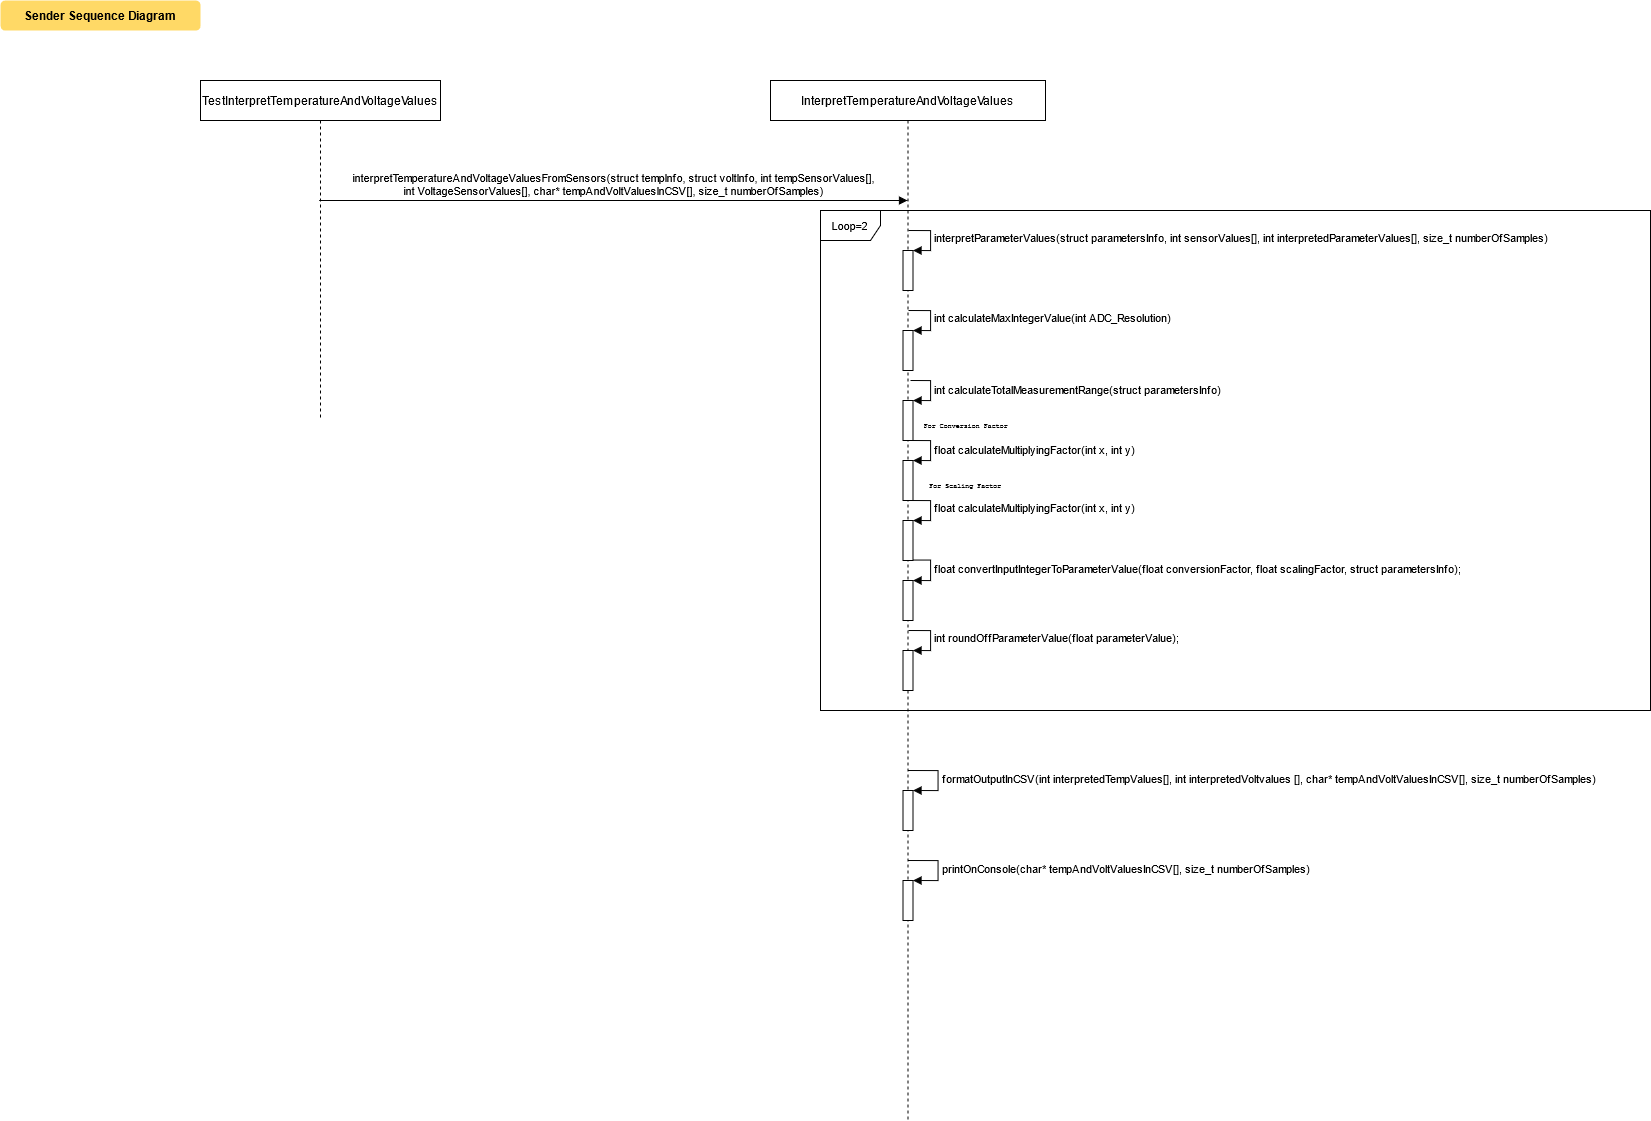

The diagram above was exported from draw.io. Its source (the exported page's mxGraphModel, read from the mxfile embedded in the PNG):
<mxGraphModel dx="5487" dy="1775" grid="1" gridSize="10" guides="1" tooltips="1" connect="1" arrows="1" fold="1" page="0" pageScale="1.5" pageWidth="826" pageHeight="1169" background="none" math="0" shadow="0">
  <root>
    <mxCell id="0" />
    <mxCell id="1" parent="0" />
    <mxCell id="71" value="Sender Sequence Diagram" style="rounded=1;fontStyle=1;fillColor=#FFD966;strokeColor=none" parent="1" vertex="1">
      <mxGeometry x="-3240" y="-440" width="200" height="30" as="geometry" />
    </mxCell>
    <mxCell id="WJR5638nfoaeS83OJ75Q-89" value="InterpretTemperatureAndVoltageValues" style="shape=umlLifeline;perimeter=lifelinePerimeter;whiteSpace=wrap;html=1;container=1;collapsible=0;recursiveResize=0;outlineConnect=0;" vertex="1" parent="1">
      <mxGeometry x="-2470" y="-360" width="275" height="1040" as="geometry" />
    </mxCell>
    <mxCell id="WJR5638nfoaeS83OJ75Q-92" value="" style="html=1;points=[];perimeter=orthogonalPerimeter;" vertex="1" parent="WJR5638nfoaeS83OJ75Q-89">
      <mxGeometry x="132.5" y="170" width="10" height="40" as="geometry" />
    </mxCell>
    <mxCell id="WJR5638nfoaeS83OJ75Q-93" value="&lt;div&gt;interpretParameterValues(struct parametersInfo, int sensorValues[], int interpretedParameterValues[], size_t numberOfSamples)&lt;/div&gt;" style="edgeStyle=orthogonalEdgeStyle;html=1;align=left;spacingLeft=2;endArrow=block;rounded=0;entryX=1;entryY=0;" edge="1" target="WJR5638nfoaeS83OJ75Q-92" parent="WJR5638nfoaeS83OJ75Q-89">
      <mxGeometry relative="1" as="geometry">
        <mxPoint x="138" y="150" as="sourcePoint" />
        <Array as="points">
          <mxPoint x="160" y="150" />
          <mxPoint x="160" y="170" />
        </Array>
      </mxGeometry>
    </mxCell>
    <mxCell id="WJR5638nfoaeS83OJ75Q-94" value="" style="html=1;points=[];perimeter=orthogonalPerimeter;" vertex="1" parent="WJR5638nfoaeS83OJ75Q-89">
      <mxGeometry x="132.5" y="250" width="10" height="40" as="geometry" />
    </mxCell>
    <mxCell id="WJR5638nfoaeS83OJ75Q-95" value="&lt;span class=&quot;pl-k&quot;&gt;int&lt;/span&gt; &lt;span class=&quot;pl-en&quot;&gt;calculateMaxIntegerValue&lt;/span&gt;(&lt;span class=&quot;pl-k&quot;&gt;int&lt;/span&gt; ADC_Resolution)" style="edgeStyle=orthogonalEdgeStyle;html=1;align=left;spacingLeft=2;endArrow=block;rounded=0;entryX=1;entryY=0;" edge="1" target="WJR5638nfoaeS83OJ75Q-94" parent="WJR5638nfoaeS83OJ75Q-89">
      <mxGeometry relative="1" as="geometry">
        <mxPoint x="138" y="230" as="sourcePoint" />
        <Array as="points">
          <mxPoint x="138" y="230" />
          <mxPoint x="160" y="230" />
          <mxPoint x="160" y="250" />
        </Array>
      </mxGeometry>
    </mxCell>
    <mxCell id="WJR5638nfoaeS83OJ75Q-96" value="" style="html=1;points=[];perimeter=orthogonalPerimeter;" vertex="1" parent="WJR5638nfoaeS83OJ75Q-89">
      <mxGeometry x="132.5" y="320" width="10" height="40" as="geometry" />
    </mxCell>
    <mxCell id="WJR5638nfoaeS83OJ75Q-97" value="&lt;span class=&quot;pl-en&quot;&gt;int calculateTotalMeasurementRange(struct parametersInfo)&lt;br&gt;&lt;/span&gt;" style="edgeStyle=orthogonalEdgeStyle;html=1;align=left;spacingLeft=2;endArrow=block;rounded=0;entryX=1;entryY=0;" edge="1" target="WJR5638nfoaeS83OJ75Q-96" parent="WJR5638nfoaeS83OJ75Q-89">
      <mxGeometry relative="1" as="geometry">
        <mxPoint x="140" y="300" as="sourcePoint" />
        <Array as="points">
          <mxPoint x="160" y="300" />
          <mxPoint x="160" y="320" />
        </Array>
      </mxGeometry>
    </mxCell>
    <mxCell id="WJR5638nfoaeS83OJ75Q-98" value="" style="html=1;points=[];perimeter=orthogonalPerimeter;" vertex="1" parent="WJR5638nfoaeS83OJ75Q-89">
      <mxGeometry x="132.5" y="380" width="10" height="40" as="geometry" />
    </mxCell>
    <mxCell id="WJR5638nfoaeS83OJ75Q-99" value="&lt;span class=&quot;pl-k&quot;&gt;float&lt;/span&gt; &lt;span class=&quot;pl-en&quot;&gt;calculateMultiplyingFactor&lt;/span&gt;(&lt;span class=&quot;pl-k&quot;&gt;int&lt;/span&gt; x, &lt;span class=&quot;pl-k&quot;&gt;int&lt;/span&gt; y) " style="edgeStyle=orthogonalEdgeStyle;html=1;align=left;spacingLeft=2;endArrow=block;rounded=0;entryX=1;entryY=0;" edge="1" target="WJR5638nfoaeS83OJ75Q-98" parent="WJR5638nfoaeS83OJ75Q-89">
      <mxGeometry relative="1" as="geometry">
        <mxPoint x="140" y="360" as="sourcePoint" />
        <Array as="points">
          <mxPoint x="160" y="360" />
          <mxPoint x="160" y="380" />
        </Array>
      </mxGeometry>
    </mxCell>
    <mxCell id="WJR5638nfoaeS83OJ75Q-102" value="&lt;font face=&quot;Courier New&quot;&gt;For Conversion Factor&lt;/font&gt;" style="text;html=1;strokeColor=none;fillColor=none;align=center;verticalAlign=middle;whiteSpace=wrap;rounded=0;fontSize=7;fontFamily=Comic Sans MS;" vertex="1" parent="WJR5638nfoaeS83OJ75Q-89">
      <mxGeometry x="127.5" y="330" width="135" height="30" as="geometry" />
    </mxCell>
    <mxCell id="WJR5638nfoaeS83OJ75Q-104" value="" style="html=1;points=[];perimeter=orthogonalPerimeter;fontFamily=Comic Sans MS;fontSize=7;" vertex="1" parent="WJR5638nfoaeS83OJ75Q-89">
      <mxGeometry x="132.5" y="500" width="10" height="40" as="geometry" />
    </mxCell>
    <mxCell id="WJR5638nfoaeS83OJ75Q-105" value="&lt;span class=&quot;pl-k&quot; style=&quot;font-size: 11px&quot;&gt;float&lt;/span&gt; &lt;span class=&quot;pl-en&quot; style=&quot;font-size: 11px&quot;&gt;convertInputIntegerToParameterValue&lt;/span&gt;(&lt;span class=&quot;pl-k&quot; style=&quot;font-size: 11px&quot;&gt;float&lt;/span&gt; conversionFactor, &lt;span class=&quot;pl-k&quot; style=&quot;font-size: 11px&quot;&gt;float&lt;/span&gt; scalingFactor, &lt;span class=&quot;pl-k&quot; style=&quot;font-size: 11px&quot;&gt;struct parametersInfo)&lt;/span&gt;;" style="edgeStyle=orthogonalEdgeStyle;html=1;align=left;spacingLeft=2;endArrow=block;rounded=0;entryX=1;entryY=0;fontFamily=Helvetica;fontSize=11;exitX=0.72;exitY=0.989;exitDx=0;exitDy=0;exitPerimeter=0;" edge="1" target="WJR5638nfoaeS83OJ75Q-104" parent="WJR5638nfoaeS83OJ75Q-89" source="WJR5638nfoaeS83OJ75Q-100">
      <mxGeometry relative="1" as="geometry">
        <mxPoint x="125" y="480" as="sourcePoint" />
        <Array as="points">
          <mxPoint x="160" y="480" />
          <mxPoint x="160" y="500" />
        </Array>
      </mxGeometry>
    </mxCell>
    <mxCell id="WJR5638nfoaeS83OJ75Q-100" value="" style="html=1;points=[];perimeter=orthogonalPerimeter;" vertex="1" parent="WJR5638nfoaeS83OJ75Q-89">
      <mxGeometry x="132.5" y="440" width="10" height="40" as="geometry" />
    </mxCell>
    <mxCell id="WJR5638nfoaeS83OJ75Q-106" value="" style="html=1;points=[];perimeter=orthogonalPerimeter;fontFamily=Comic Sans MS;fontSize=7;" vertex="1" parent="WJR5638nfoaeS83OJ75Q-89">
      <mxGeometry x="132.5" y="570" width="10" height="40" as="geometry" />
    </mxCell>
    <mxCell id="WJR5638nfoaeS83OJ75Q-103" value="For Scaling Factor" style="text;html=1;strokeColor=none;fillColor=none;align=center;verticalAlign=middle;whiteSpace=wrap;rounded=0;fontFamily=Courier New;fontSize=7;" vertex="1" parent="WJR5638nfoaeS83OJ75Q-89">
      <mxGeometry x="120" y="390" width="150" height="30" as="geometry" />
    </mxCell>
    <mxCell id="WJR5638nfoaeS83OJ75Q-111" value="" style="html=1;points=[];perimeter=orthogonalPerimeter;fontFamily=Helvetica;fontSize=11;" vertex="1" parent="WJR5638nfoaeS83OJ75Q-89">
      <mxGeometry x="132.5" y="710" width="10" height="40" as="geometry" />
    </mxCell>
    <mxCell id="WJR5638nfoaeS83OJ75Q-112" value="formatOutputInCSV(int interpretedTempValues[], int interpretedVoltvalues [], char* tempAndVoltValuesInCSV[], size_t numberOfSamples)" style="edgeStyle=orthogonalEdgeStyle;html=1;align=left;spacingLeft=2;endArrow=block;rounded=0;entryX=1;entryY=0;fontFamily=Helvetica;fontSize=11;" edge="1" target="WJR5638nfoaeS83OJ75Q-111" parent="WJR5638nfoaeS83OJ75Q-89">
      <mxGeometry relative="1" as="geometry">
        <mxPoint x="137.5" y="690" as="sourcePoint" />
        <Array as="points">
          <mxPoint x="167.5" y="690" />
        </Array>
      </mxGeometry>
    </mxCell>
    <mxCell id="WJR5638nfoaeS83OJ75Q-113" value="" style="html=1;points=[];perimeter=orthogonalPerimeter;fontFamily=Helvetica;fontSize=11;" vertex="1" parent="WJR5638nfoaeS83OJ75Q-89">
      <mxGeometry x="132.5" y="800" width="10" height="40" as="geometry" />
    </mxCell>
    <mxCell id="WJR5638nfoaeS83OJ75Q-114" value="printOnConsole(char* tempAndVoltValuesInCSV[], size_t numberOfSamples)" style="edgeStyle=orthogonalEdgeStyle;html=1;align=left;spacingLeft=2;endArrow=block;rounded=0;entryX=1;entryY=0;fontFamily=Helvetica;fontSize=11;" edge="1" target="WJR5638nfoaeS83OJ75Q-113" parent="WJR5638nfoaeS83OJ75Q-89">
      <mxGeometry relative="1" as="geometry">
        <mxPoint x="137.5" y="780" as="sourcePoint" />
        <Array as="points">
          <mxPoint x="167.5" y="780" />
        </Array>
      </mxGeometry>
    </mxCell>
    <mxCell id="WJR5638nfoaeS83OJ75Q-90" value="TestInterpretTemperatureAndVoltageValues" style="shape=umlLifeline;perimeter=lifelinePerimeter;whiteSpace=wrap;html=1;container=1;collapsible=0;recursiveResize=0;outlineConnect=0;" vertex="1" parent="1">
      <mxGeometry x="-3040" y="-360" width="240" height="340" as="geometry" />
    </mxCell>
    <mxCell id="WJR5638nfoaeS83OJ75Q-91" value="&lt;div&gt;interpretTemperatureAndVoltageValuesFromSensors(struct tempInfo, struct voltInfo, int tempSensorValues[],&lt;/div&gt;&lt;div&gt;int VoltageSensorValues[], char* tempAndVoltValuesInCSV[], size_t numberOfSamples) &lt;/div&gt;" style="html=1;verticalAlign=bottom;endArrow=block;rounded=0;" edge="1" parent="1" source="WJR5638nfoaeS83OJ75Q-90" target="WJR5638nfoaeS83OJ75Q-89">
      <mxGeometry width="80" relative="1" as="geometry">
        <mxPoint x="-2500" y="-110" as="sourcePoint" />
        <mxPoint x="-2360" y="-110" as="targetPoint" />
        <Array as="points">
          <mxPoint x="-2710" y="-240" />
          <mxPoint x="-2580" y="-240" />
        </Array>
      </mxGeometry>
    </mxCell>
    <mxCell id="WJR5638nfoaeS83OJ75Q-101" value="&lt;span class=&quot;pl-k&quot;&gt;float&lt;/span&gt; &lt;span class=&quot;pl-en&quot;&gt;calculateMultiplyingFactor&lt;/span&gt;(&lt;span class=&quot;pl-k&quot;&gt;int&lt;/span&gt; x, &lt;span class=&quot;pl-k&quot;&gt;int&lt;/span&gt; y)" style="edgeStyle=orthogonalEdgeStyle;html=1;align=left;spacingLeft=2;endArrow=block;rounded=0;entryX=1;entryY=0;" edge="1" target="WJR5638nfoaeS83OJ75Q-100" parent="1">
      <mxGeometry relative="1" as="geometry">
        <mxPoint x="-2332" y="60" as="sourcePoint" />
        <Array as="points">
          <mxPoint x="-2310" y="60" />
          <mxPoint x="-2310" y="80" />
        </Array>
      </mxGeometry>
    </mxCell>
    <mxCell id="WJR5638nfoaeS83OJ75Q-110" value="Loop=2" style="shape=umlFrame;whiteSpace=wrap;html=1;fontFamily=Helvetica;fontSize=11;" vertex="1" parent="1">
      <mxGeometry x="-2420" y="-230" width="830" height="500" as="geometry" />
    </mxCell>
    <mxCell id="WJR5638nfoaeS83OJ75Q-107" value="&lt;span class=&quot;pl-k&quot; style=&quot;font-size: 11px&quot;&gt;int&lt;/span&gt; &lt;span class=&quot;pl-en&quot; style=&quot;font-size: 11px&quot;&gt;roundOffParameterValue&lt;/span&gt;(&lt;span class=&quot;pl-k&quot; style=&quot;font-size: 11px&quot;&gt;float&lt;/span&gt; parameterValue);" style="edgeStyle=orthogonalEdgeStyle;html=1;align=left;spacingLeft=2;endArrow=block;rounded=0;entryX=1;entryY=0;fontFamily=Helvetica;fontSize=11;" edge="1" target="WJR5638nfoaeS83OJ75Q-106" parent="1">
      <mxGeometry relative="1" as="geometry">
        <mxPoint x="-2332" y="190" as="sourcePoint" />
        <Array as="points">
          <mxPoint x="-2310" y="190" />
          <mxPoint x="-2310" y="210" />
        </Array>
      </mxGeometry>
    </mxCell>
  </root>
</mxGraphModel>